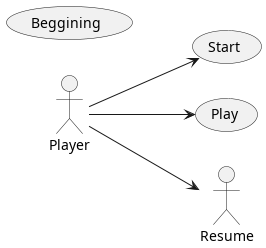

The diagram above was rendered by PlantUML. Its source (embedded in the PNG):
@startuml actorsUseCaseDiagram
left to right direction
actor Player
usecase Start
usecase Play
usecase Beggining 

Player --> Start
Player --> Play
Player --> Resume
@enduml